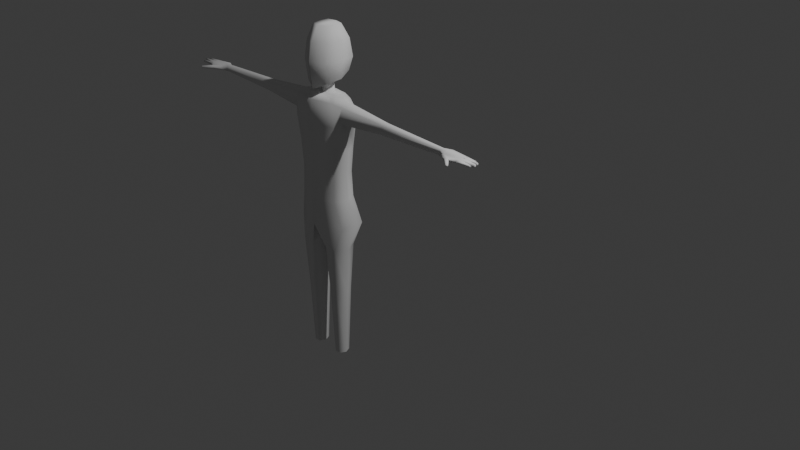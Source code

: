 # Source: BasicCharacter.blend  (saved by Blender 5.1.30; exported with 4.5.12 LTS)
import bpy
from mathutils import Matrix  # noqa: F401  (used for matrix-valued properties, if any)

bpy.ops.wm.read_factory_settings(use_empty=True)
scene = bpy.context.scene
scene.name = 'Scene'

# ---- collections
col_collection = bpy.data.collections.new('Collection'); scene.collection.children.link(col_collection)

# ---- world
world_world = bpy.data.worlds.new('World'); scene.world = world_world
world_world.use_nodes = True; world_world.node_tree.nodes.clear()
_N = world_world.node_tree.nodes; _L = world_world.node_tree.links
n0 = _N.new('ShaderNodeOutputWorld'); n0.name = 'World Output'; n0.location = (200, 100)
n1 = _N.new('ShaderNodeBackground'); n1.name = 'Background'; n1.location = (-200, 100)
n1.inputs[0].default_value = (0.05088, 0.05088, 0.05088, 1.0)
_L.new(n1.outputs[0], n0.inputs[0])
n0.is_active_output = True
world_world.color = (0.05088, 0.05088, 0.05088)
world_world.sun_shadow_jitter_overblur = 0.0

# ---- cameras
cam_camera = bpy.data.cameras.new('Camera')
cam_camera.clip_end = 100.0
cam_camera.ortho_scale = 7.314

# ---- lights
light_light = bpy.data.lights.new('Light', 'POINT')
light_light.energy = 1000.0
light_light.shadow_soft_size = 0.1

# ---- meshes
me_circle = bpy.data.meshes.new('Circle')
me_circle.from_pydata([(-0.3018, -0.1101, 0.0), (-0.2997, 0.2106, 0.0), (-0.1588, 0.3145, 0.0), (0.0, 0.2186, 0.0), (0.0, -0.2403, 0.0), (-0.2301, -0.152, 0.2926), (-0.2905, -0.0002852, 0.2926), (-0.2301, 0.1514, 0.2926), (0.0, 0.1979, 0.2926), (0.0, -0.2278, 0.2926), (-0.3256, -0.08683, 1.12), (-0.3256, 1.863e-09, 1.085), (-0.3256, 0.08683, 1.12), (0.0, 0.1435, 0.5605), (0.0, -0.2086, 0.5605), (-0.2749, -0.1712, 1.088), (-0.3256, 0.1228, 1.204), (0.0, 0.1933, 1.088), (0.0, -0.2568, 1.088), (-0.05222, -0.01286, 1.358), (-0.2107, 0.03956, 1.351), (-0.05589, 0.08509, 1.358), (0.0, 0.1814, 1.316), (0.0, -0.2122, 1.316), (0.0, 0.0, -0.0791), (-0.2335, -0.1704, -0.2435), (-0.3004, -0.01734, -0.2435), (-0.2335, 0.1358, -0.2435), (-0.0998, 0.1358, -0.2435), (-0.0998, -0.1704, -0.2435), (-0.03294, -0.01734, -0.2435), (-0.3189, 0.0822, 0.0), (0.0, -0.0154, 1.316), (-0.3256, 4.657e-10, 1.323), (-0.3256, -0.08683, 1.288), (-0.3256, 0.08683, 1.288), (0.0, 0.0958, 1.358), (0.0, 0.02415, 1.358), (0.0, -0.03078, 1.358), (0.0, 0.02415, 1.351), (0.0, -0.1044, 1.351), (0.0, 0.1611, 1.351), (-0.0802, 0.03956, 1.358), (-0.1575, -0.06011, 1.351), (-0.1593, 0.1358, 1.351), (-0.03818, 0.05758, 1.45), (0.0, 0.04218, 1.45), (0.0, -0.01275, 1.45), (0.0, 0.1138, 1.45), (-0.03429, 0.00517, 1.45), (-0.0348, 0.1031, 1.45), (-0.1669, 0.07391, 1.504), (0.0, 0.01703, 1.504), (0.0, -0.1858, 1.415), (0.0, 0.2816, 1.573), (-0.131, -0.1197, 1.473), (-0.1357, 0.2224, 1.557), (-0.1669, 0.07391, 1.875), (0.0, 0.01703, 1.875), (0.0, -0.1858, 1.875), (0.0, 0.2816, 1.875), (-0.131, -0.1197, 1.875), (-0.1357, 0.2421, 1.875), (-0.1076, 0.06479, 2.02), (0.0, 0.03108, 2.02), (0.0, -0.08916, 2.02), (0.0, 0.1879, 2.02), (-0.09422, -0.04994, 2.02), (-0.09599, 0.1645, 2.02), (-0.147, 0.2761, 1.688), (0.0, 0.3228, 1.688), (0.0, 0.01086, 1.688), (-0.1838, 0.07791, 1.688), (-0.1415, -0.1503, 1.688), (0.0, -0.2283, 1.688), (-0.2765, -0.002948, 0.5605), (-0.2297, -0.14, 0.5605), (-0.2297, 0.1341, 0.5605), (-0.3256, -0.1228, 1.204), (-0.2749, 0.1712, 1.088), (-0.282, 0.0, 1.331), (-0.2265, -0.1414, 1.316), (-0.2265, 0.1414, 1.316), (-0.8493, -0.0499, 1.155), (-0.8493, 1.042e-09, 1.135), (-0.8493, 0.0499, 1.155), (-0.8493, 0.07057, 1.204), (-0.8493, 2.404e-10, 1.272), (-0.8493, -0.0499, 1.252), (-0.8493, 0.0499, 1.252), (-0.8493, -0.07057, 1.204), (-1.584, -0.02939, 1.175), (-1.584, 6.137e-10, 1.164), (-1.584, 0.02939, 1.175), (-1.584, 0.04157, 1.204), (-1.584, 1.416e-10, 1.244), (-1.584, -0.02939, 1.232), (-1.584, 0.02939, 1.232), (-1.584, -0.04157, 1.204), (-0.2124, -0.1371, -0.7364), (-0.2581, -0.01734, -0.7364), (-0.2124, 0.1025, -0.7364), (-0.1209, 0.1025, -0.7364), (-0.1209, -0.1371, -0.7364), (-0.07519, -0.01734, -0.7364), (-0.1972, -0.09727, -1.495), (-0.2277, -0.01734, -1.495), (-0.1972, 0.06259, -1.495), (-0.1362, 0.06259, -1.495), (-0.1362, -0.09727, -1.495), (-0.1056, -0.01734, -1.495), (-1.726, -0.1393, 1.185), (-1.652, 1.975e-09, 1.169), (-1.652, 0.07307, 1.179), (-1.67, 0.09046, 1.204), (-1.652, 4.557e-10, 1.239), (-1.726, -0.1393, 1.223), (-1.652, 0.07307, 1.229), (-1.718, -0.1489, 1.204), (-1.741, -0.1202, 1.185), (-1.82, -0.006419, 1.179), (-1.82, 0.05262, 1.186), (-1.82, 0.09903, 1.204), (-1.82, -0.006419, 1.229), (-1.741, -0.1202, 1.223), (-1.82, 0.05262, 1.221), (-1.762, -0.117, 1.204), (-1.932, 0.06982, 1.197), (-1.932, 0.07261, 1.207), (-1.932, 0.06193, 1.21), (-1.98, 0.01836, 1.192), (-1.98, 0.03276, 1.191), (-1.98, 0.01969, 1.217), (-1.98, 0.0341, 1.216), (-1.991, -0.03199, 1.188), (-1.991, -0.01498, 1.19), (-1.991, -0.0181, 1.22), (-1.991, -0.03511, 1.218), (-1.966, -0.06695, 1.189), (-1.966, -0.06293, 1.215), (-1.966, -0.07867, 1.212), (-1.652, -0.07053, 1.179), (-1.627, -0.09826, 1.204), (-1.652, -0.07053, 1.229), (-1.82, -0.04367, 1.186), (-1.82, -0.1049, 1.213), (-1.82, -0.05005, 1.221), (-1.813, -0.2336, 1.192), (-1.813, -0.2336, 1.216), (-1.809, -0.2396, 1.204), (-1.823, -0.2216, 1.192), (-1.823, -0.2216, 1.216), (-1.828, -0.2156, 1.204), (-1.82, 0.05077, 1.204), (-1.82, 0.001048, 1.204), (-1.82, -0.04618, 1.204), (-1.932, 0.05914, 1.2), (-1.98, 0.04063, 1.203), (-1.98, 0.01183, 1.205), (-1.991, -0.008036, 1.206), (-1.991, -0.04205, 1.202), (-1.966, -0.05569, 1.2), (-1.966, -0.08115, 1.196), (-1.82, -0.08275, 1.195), (-1.997, -0.03355, 1.203), (-1.974, -0.07101, 1.201), (-1.974, -0.06671, 1.205), (-1.819, -0.2397, 1.204), (-1.828, -0.2277, 1.204), (-1.997, -0.01654, 1.205), (-1.985, 0.01903, 1.204), (-1.985, 0.03343, 1.204), (-1.937, 0.06587, 1.203), (-0.2657, -0.135, 0.8405), (-0.301, -0.001474, 0.8226), (-0.2657, 0.1322, 0.8407), (0.0, -0.2331, 0.8293), (0.0, 0.1703, 0.8445)], [], [(2, 1, 7), (1, 31, 6), (0, 4, 9, 5), (3, 2, 8), (5, 9, 14, 76), (8, 7, 77, 13), (7, 6, 75, 77), (6, 5, 76, 75), (76, 14, 176, 173), (13, 77, 175, 177), (15, 18, 23, 81), (17, 79, 82, 22), (1, 2, 27), (0, 31, 26), (24, 4, 29, 30), (4, 0, 25, 29), (2, 3, 28), (3, 24, 30, 28), (8, 2, 7), (7, 1, 6), (6, 0, 5), (26, 25, 0), (27, 26, 1), (28, 27, 2), (6, 31, 0), (26, 31, 1), (42, 19, 49, 45), (21, 42, 45, 50), (43, 20, 80, 81), (44, 41, 22, 82), (20, 44, 82, 80), (40, 43, 81, 23), (39, 40, 23, 32), (41, 39, 32, 22), (37, 38, 40, 39), (36, 37, 39, 41), (19, 42, 20, 43), (21, 36, 41, 44), (42, 21, 44, 20), (38, 19, 43, 40), (45, 49, 55, 51), (50, 45, 51, 56), (38, 37, 46, 47), (19, 38, 47, 49), (36, 21, 50, 48), (37, 36, 48, 46), (71, 70, 60, 58), (70, 69, 62, 60), (47, 46, 52, 53), (49, 47, 53, 55), (48, 50, 56, 54), (46, 48, 54, 52), (59, 58, 64, 65), (57, 61, 67, 63), (69, 72, 57, 62), (72, 73, 61, 57), (74, 71, 58, 59), (73, 74, 59, 61), (66, 68, 63, 64), (67, 65, 64, 63), (61, 59, 65, 67), (60, 62, 68, 66), (58, 60, 66, 64), (62, 57, 63, 68), (55, 53, 74, 73), (53, 52, 71, 74), (51, 55, 73, 72), (56, 51, 72, 69), (54, 56, 69, 70), (52, 54, 70, 71), (173, 174, 75, 76), (174, 175, 77, 75), (78, 10, 15), (12, 79, 175), (33, 34, 81, 80), (35, 33, 80, 82), (16, 35, 82, 79), (34, 78, 15, 81), (10, 78, 90, 83), (11, 10, 83, 84), (78, 34, 88, 90), (33, 35, 89, 87), (16, 12, 85, 86), (12, 11, 84, 85), (35, 16, 86, 89), (34, 33, 87, 88), (89, 86, 94, 97), (88, 87, 95, 96), (83, 90, 98, 91), (84, 83, 91, 92), (90, 88, 96, 98), (87, 89, 97, 95), (86, 85, 93, 94), (85, 84, 92, 93), (30, 29, 103, 104), (26, 27, 101, 100), (25, 26, 100, 99), (28, 30, 104, 102), (29, 25, 99, 103), (27, 28, 102, 101), (104, 103, 109, 110), (100, 101, 107, 106), (99, 100, 106, 105), (102, 104, 110, 108), (103, 99, 105, 109), (101, 102, 108, 107), (92, 91, 141, 112), (98, 96, 143, 142), (95, 97, 117, 115), (94, 93, 113, 114), (93, 92, 112, 113), (97, 94, 114, 117), (96, 95, 115, 143), (91, 98, 142, 141), (143, 115, 123, 146), (111, 118, 149, 147), (112, 141, 144, 120), (126, 119, 150, 152), (115, 117, 125, 123), (114, 113, 121, 122), (113, 112, 120, 121), (117, 114, 122, 125), (153, 125, 129, 156), (125, 122, 128, 129), (122, 121, 127, 128), (123, 125, 133, 132), (153, 121, 131, 157), (121, 120, 130, 131), (154, 123, 132, 158), (128, 172, 129), (120, 144, 134, 135), (155, 146, 137, 160), (154, 120, 135, 159), (146, 123, 136, 137), (136, 159, 169), (155, 144, 138, 161), (145, 146, 139, 140), (144, 163, 162, 138), (140, 139, 166), (118, 111, 141, 142), (116, 118, 142, 143), (119, 126, 145, 163, 144), (126, 124, 145), (124, 116, 143, 146), (111, 119, 144, 141), (147, 167, 168, 150), (149, 148, 167), (119, 111, 147, 150), (124, 126, 152, 151), (118, 116, 148, 149), (116, 124, 151, 148), (146, 155, 161, 139), (160, 164, 134), (123, 154, 159, 136), (144, 155, 160, 134), (120, 154, 158, 130), (125, 153, 157, 133), (121, 153, 156, 127), (162, 163, 145, 140), (135, 134, 164, 169), (136, 169, 164, 137), (137, 164, 160), (159, 135, 169), (138, 162, 165), (165, 162, 140), (165, 166, 161, 138), (161, 166, 139), (166, 165, 140), (167, 147, 149), (167, 148, 151, 168), (150, 168, 152), (168, 151, 152), (158, 170, 130), (132, 170, 158), (131, 130, 170, 171), (133, 171, 170, 132), (157, 131, 171), (133, 157, 171), (129, 172, 156), (172, 128, 127), (156, 172, 127), (145, 124, 146), (15, 10, 173), (79, 12, 16), (11, 12, 175, 174), (10, 11, 174, 173), (173, 176, 18, 15), (177, 175, 79, 17)])
me_circle.polygons.foreach_set('use_smooth', [True] * 188)
_uv = me_circle.uv_layers.new(name='UVMap')
_uv.uv.foreach_set('vector', [0.0, 0.0, 0.0, 0.0, 0.0, 0.0, 0.0, 0.0, 0.0, 0.0, 0.0, 0.0, 0.0, 0.0, 0.0, 0.0, 0.0, 0.0, 0.0, 0.0, 0.0, 0.0, 0.0, 0.0, 0.0, 0.0, 0.0, 0.0, 0.0, 0.0, 0.0, 0.0, 0.0, 0.0, 0.0, 0.0, 0.0, 0.0, 0.0, 0.0, 0.0, 0.0, 0.0, 0.0, 0.0, 0.0, 0.0, 0.0, 0.0, 0.0, 0.0, 0.0, 0.0, 0.0, 0.0, 0.0, 0.0, 0.0, 0.0, 0.0, 0.0, 0.0, 0.0, 0.0, 0.0, 0.0, 0.0, 0.0, 0.0, 0.0, 0.0, 0.0, 0.0, 0.0, 0.0, 0.0, 0.0, 0.0, 0.0, 0.0, 0.0, 0.0, 0.0, 0.0, 0.0, 0.0, 0.0, 0.0, 0.0, 0.0, 0.0, 0.0, 0.0, 0.0, 0.0, 0.0, 0.0, 0.0, 0.0, 0.0, 0.0, 0.0, 0.0, 0.0, 0.0, 0.0, 0.0, 0.0, 0.0, 0.0, 0.0, 0.0, 0.0, 0.0, 0.0, 0.0, 0.0, 0.0, 0.0, 0.0, 0.0, 0.0, 0.0, 0.0, 0.0, 0.0, 0.0, 0.0, 0.0, 0.0, 0.0, 0.0, 0.0, 0.0, 0.0, 0.0, 0.0, 0.0, 0.0, 0.0, 0.0, 0.0, 0.0, 0.0, 0.0, 0.0, 0.0, 0.0, 0.0, 0.0, 0.0, 0.0, 0.0, 0.0, 0.0, 0.0, 0.0, 0.0, 0.0, 0.0, 0.0, 0.0, 0.0, 0.0, 0.0, 0.0, 0.0, 0.0, 0.0, 0.0, 0.0, 0.0, 0.0, 0.0, 0.0, 0.0, 0.0, 0.0, 0.0, 0.0, 0.0, 0.0, 0.0, 0.0, 0.0, 0.0, 0.0, 0.0, 0.0, 0.0, 0.0, 0.0, 0.0, 0.0, 0.0, 0.0, 0.0, 0.0, 0.0, 0.0, 0.0, 0.0, 0.0, 0.0, 0.0, 0.0, 0.0, 0.0, 0.0, 0.0, 0.0, 0.0, 0.0, 0.0, 0.0, 0.0, 0.0, 0.0, 0.0, 0.0, 0.0, 0.0, 0.0, 0.0, 0.0, 0.0, 0.0, 0.0, 0.0, 0.0, 0.0, 0.0, 0.0, 0.0, 0.0, 0.0, 0.0, 0.0, 0.0, 0.0, 0.0, 0.0, 0.0, 0.0, 0.0, 0.0, 0.0, 0.0, 0.0, 0.0, 0.0, 0.0, 0.0, 0.0, 0.0, 0.0, 0.0, 0.0, 0.0, 0.0, 0.0, 0.0, 0.0, 0.0, 0.0, 0.0, 0.0, 0.0, 0.0, 0.0, 0.0, 0.0, 0.0, 0.0, 0.0, 0.0, 0.0, 0.0, 0.0, 0.0, 0.0, 0.0, 0.0, 0.0, 0.0, 0.0, 0.0, 0.0, 0.0, 0.0, 0.0, 0.0, 0.0, 0.0, 0.0, 0.0, 0.0, 0.0, 0.0, 0.0, 0.0, 0.0, 0.0, 0.0, 0.0, 0.0, 0.0, 0.0, 0.0, 0.0, 0.0, 0.0, 0.0, 0.0, 0.0, 0.0, 0.0, 0.0, 0.0, 0.0, 0.0, 0.0, 0.0, 0.0, 0.0, 0.0, 0.0, 0.0, 0.0, 0.0, 0.0, 0.0, 0.0, 0.0, 0.0, 0.0, 0.0, 0.0, 0.0, 0.0, 0.0, 0.0, 0.0, 0.0, 0.0, 0.0, 0.0, 0.0, 0.0, 0.0, 0.0, 0.0, 0.0, 0.0, 0.0, 0.0, 0.0, 0.0, 0.0, 0.0, 0.0, 0.0, 0.0, 0.0, 0.0, 0.0, 0.0, 0.0, 0.0, 0.0, 0.0, 0.0, 0.0, 0.0, 0.0, 0.0, 0.0, 0.0, 0.0, 0.0, 0.0, 0.0, 0.0, 0.0, 0.0, 0.0, 0.0, 0.0, 0.0, 0.0, 0.0, 0.0, 0.0, 0.0, 0.0, 0.0, 0.0, 0.0, 0.0, 0.0, 0.0, 0.0, 0.0, 0.0, 0.0, 0.0, 0.0, 0.0, 0.0, 0.0, 0.0, 0.0, 0.0, 0.0, 0.0, 0.0, 0.0, 0.0, 0.0, 0.0, 0.0, 0.0, 0.0, 0.0, 0.0, 0.0, 0.0, 0.0, 0.0, 0.0, 0.0, 0.0, 0.0, 0.0, 0.0, 0.0, 0.0, 0.0, 0.0, 0.0, 0.0, 0.0, 0.0, 0.0, 0.0, 0.0, 0.0, 0.0, 0.0, 0.0, 0.0, 0.0, 0.0, 0.0, 0.0, 0.0, 0.0, 0.0, 0.0, 0.0, 0.0, 0.0, 0.0, 0.0, 0.0, 0.0, 0.0, 0.0, 0.0, 0.0, 0.0, 0.0, 0.0, 0.0, 0.0, 0.0, 0.0, 0.0, 0.0, 0.0, 0.0, 0.0, 0.0, 0.0, 0.0, 0.0, 0.0, 0.0, 0.0, 0.0, 0.0, 0.0, 0.0, 0.0, 0.0, 0.0, 0.0, 0.0, 0.0, 0.0, 0.0, 0.0, 0.0, 0.0, 0.0, 0.0, 0.0, 0.0, 0.0, 0.0, 0.0, 0.0, 0.0, 0.0, 0.0, 0.0, 0.0, 0.0, 0.0, 0.0, 0.0, 0.0, 0.0, 0.0, 0.0, 0.0, 0.0, 0.0, 0.0, 0.0, 0.0, 0.0, 0.0, 0.0, 0.0, 0.0, 0.0, 0.0, 0.0, 0.0, 0.0, 0.0, 0.0, 0.0, 0.0, 0.0, 0.0, 0.0, 0.0, 0.0, 0.0, 0.0, 0.0, 0.0, 0.0, 0.0, 0.0, 0.0, 0.0, 0.0, 0.0, 0.0, 0.0, 0.0, 0.0, 0.0, 0.0, 0.0, 0.0, 0.0, 0.0, 0.0, 0.0, 0.0, 0.0, 0.0, 0.0, 0.0, 0.0, 0.0, 0.0, 0.0, 0.0, 0.0, 0.0, 0.0, 0.0, 0.0, 0.0, 0.0, 0.0, 0.0, 0.0, 0.0, 0.0, 0.0, 0.0, 0.0, 0.0, 0.0, 0.0, 0.0, 0.0, 0.0, 0.0, 0.0, 0.0, 0.0, 0.0, 0.0, 0.0, 0.0, 0.0, 0.0, 0.0, 0.0, 0.0, 0.0, 0.0, 0.0, 0.0, 0.0, 0.0, 0.0, 0.0, 0.0, 0.0, 0.0, 0.0, 0.0, 0.0, 0.0, 0.0, 0.0, 0.0, 0.0, 0.0, 0.0, 0.0, 0.0, 0.0, 0.0, 0.0, 0.0, 0.0, 0.0, 0.0, 0.0, 0.0, 0.0, 0.0, 0.0, 0.0, 0.0, 0.0, 0.0, 0.0, 0.0, 0.0, 0.0, 0.0, 0.0, 0.0, 0.0, 0.0, 0.0, 0.0, 0.0, 0.0, 0.0, 0.0, 0.0, 0.0, 0.0, 0.0, 0.0, 0.0, 0.0, 0.0, 0.0, 0.0, 0.0, 0.0, 0.0, 0.0, 0.0, 0.0, 0.0, 0.0, 0.0, 0.0, 0.0, 0.0, 0.0, 0.0, 0.0, 0.0, 0.0, 0.0, 0.0, 0.0, 0.0, 0.0, 0.0, 0.0, 0.0, 0.0, 0.0, 0.0, 0.0, 0.0, 0.0, 0.0, 0.0, 0.0, 0.0, 0.0, 0.0, 0.0, 0.0, 0.0, 0.0, 0.0, 0.0, 0.0, 0.0, 0.0, 0.0, 0.0, 0.0, 0.0, 0.0, 0.0, 0.0, 0.0, 0.0, 0.0, 0.0, 0.0, 0.0, 0.0, 0.0, 0.0, 0.0, 0.0, 0.0, 0.0, 0.0, 0.0, 0.0, 0.0, 0.0, 0.0, 0.0, 0.0, 0.0, 0.0, 0.0, 0.0, 0.0, 0.0, 0.0, 0.0, 0.0, 0.0, 0.0, 0.0, 0.0, 0.0, 0.0, 0.0, 0.0, 0.0, 0.0, 0.0, 0.0, 0.0, 0.0, 0.0, 0.0, 0.0, 0.0, 0.0, 0.0, 0.0, 0.0, 0.0, 0.0, 0.0, 0.0, 0.0, 0.0, 0.0, 0.0, 0.0, 0.0, 0.0, 0.0, 0.0, 0.0, 0.0, 0.0, 0.0, 0.0, 0.0, 0.0, 0.0, 0.0, 0.0, 0.0, 0.0, 0.0, 0.0, 0.0, 0.0, 0.0, 0.0, 0.0, 0.0, 0.0, 0.0, 0.0, 0.0, 0.0, 0.0, 0.0, 0.0, 0.0, 0.0, 0.0, 0.0, 0.0, 0.0, 0.0, 0.0, 0.0, 0.0, 0.0, 0.0, 0.0, 0.0, 0.0, 0.0, 0.0, 0.0, 0.0, 0.0, 0.0, 0.0, 0.0, 0.0, 0.0, 0.0, 0.0, 0.0, 0.0, 0.0, 0.0, 0.0, 0.0, 0.0, 0.0, 0.0, 0.0, 0.0, 0.0, 0.0, 0.0, 0.0, 0.0, 0.0, 0.0, 0.0, 0.0, 0.0, 0.0, 0.0, 0.0, 0.0, 0.0, 0.0, 0.0, 0.0, 0.0, 0.0, 0.0, 0.0, 0.0, 0.0, 0.0, 0.0, 0.0, 0.0, 0.0, 0.0, 0.0, 0.0, 0.0, 0.0, 0.0, 0.0, 0.0, 0.0, 0.0, 0.0, 0.0, 0.0, 0.0, 0.0, 0.0, 0.0, 0.0, 0.0, 0.0, 0.0, 0.0, 0.0, 0.0, 0.0, 0.0, 0.0, 0.0, 0.0, 0.0, 0.0, 0.0, 0.0, 0.0, 0.0, 0.0, 0.0, 0.0, 0.0, 0.0, 0.0, 0.0, 0.0, 0.0, 0.0, 0.0, 0.0, 0.0, 0.0, 0.0, 0.0, 0.0, 0.0, 0.0, 0.0, 0.0, 0.0, 0.0, 0.0, 0.0, 0.0, 0.0, 0.0, 0.0, 0.0, 0.0, 0.0, 0.0, 0.0, 0.0, 0.0, 0.0, 0.0, 0.0, 0.0, 0.0, 0.0, 0.0, 0.0, 0.0, 0.0, 0.0, 0.0, 0.0, 0.0, 0.0, 0.0, 0.0, 0.0, 0.0, 0.0, 0.0, 0.0, 0.0, 0.0, 0.0, 0.0, 0.0, 0.0, 0.0, 0.0, 0.0, 0.0, 0.0, 0.0, 0.0, 0.0, 0.0, 0.0, 0.0, 0.0, 0.0, 0.0, 0.0, 0.0, 0.0, 0.0, 0.0, 0.0, 0.0, 0.0, 0.0, 0.0, 0.0, 0.0, 0.0, 0.0, 0.0, 0.0, 0.0, 0.0, 0.0, 0.0, 0.0, 0.0, 0.0, 0.0, 0.0, 0.0, 0.0, 0.0, 0.0, 0.0, 0.0, 0.0, 0.0, 0.0, 0.0, 0.0, 0.0, 0.0, 0.0, 0.0, 0.0, 0.0, 0.0, 0.0, 0.0, 0.0, 0.0, 0.0, 0.0, 0.0, 0.0, 0.0, 0.0, 0.0, 0.0, 0.0, 0.0, 0.0, 0.0, 0.0, 0.0, 0.0, 0.0, 0.0, 0.0, 0.0, 0.0, 0.0, 0.0, 0.0, 0.0, 0.0, 0.0, 0.0, 0.0, 0.0, 0.0, 0.0, 0.0, 0.0, 0.0, 0.0, 0.0, 0.0, 0.0, 0.0, 0.0, 0.0, 0.0, 0.0, 0.0, 0.0, 0.0, 0.0, 0.0, 0.0, 0.0, 0.0, 0.0, 0.0, 0.0, 0.0, 0.0, 0.0, 0.0, 0.0, 0.0, 0.0, 0.0, 0.0, 0.0, 0.0, 0.0, 0.0, 0.0, 0.0, 0.0, 0.0, 0.0, 0.0, 0.0, 0.0, 0.0, 0.0, 0.0, 0.0, 0.0, 0.0, 0.0, 0.0, 0.0, 0.0, 0.0, 0.0, 0.0, 0.0, 0.0, 0.0, 0.0, 0.0, 0.0, 0.0, 0.0, 0.0, 0.0, 0.0, 0.0, 0.0, 0.0, 0.0, 0.0, 0.0, 0.0, 0.0, 0.0, 0.0, 0.0, 0.0, 0.0, 0.0, 0.0, 0.0, 0.0, 0.0, 0.0, 0.0, 0.0, 0.0, 0.0, 0.0, 0.0, 0.0, 0.0, 0.0, 0.0, 0.0, 0.0, 0.0, 0.0, 0.0, 0.0, 0.0, 0.0, 0.0, 0.0, 0.0, 0.0, 0.0, 0.0, 0.0, 0.0, 0.0, 0.0, 0.0, 0.0, 0.0, 0.0, 0.0, 0.0, 0.0, 0.0, 0.0, 0.0, 0.0, 0.0, 0.0, 0.0, 0.0, 0.0, 0.0, 0.0, 0.0, 0.0, 0.0, 0.0, 0.0, 0.0, 0.0, 0.0, 0.0, 0.0, 0.0, 0.0, 0.0, 0.0, 0.0, 0.0, 0.0, 0.0, 0.0, 0.0, 0.0, 0.0, 0.0, 0.0, 0.0, 0.0, 0.0, 0.0, 0.0, 0.0, 0.0, 0.0, 0.0, 0.0, 0.0, 0.0, 0.0, 0.0, 0.0, 0.0, 0.0, 0.0, 0.0, 0.0, 0.0, 0.0, 0.0, 0.0, 0.0, 0.0, 0.0, 0.0, 0.0, 0.0, 0.0, 0.0, 0.0, 0.0, 0.0, 0.0, 0.0, 0.0, 0.0, 0.0, 0.0, 0.0, 0.0, 0.0, 0.0, 0.0, 0.0, 0.0, 0.0, 0.0, 0.0, 0.0, 0.0, 0.0, 0.0, 0.0, 0.0, 0.0, 0.0, 0.0, 0.0, 0.0, 0.0, 0.0, 0.0, 0.0, 0.0, 0.0, 0.0, 0.0, 0.0, 0.0, 0.0, 0.0, 0.0, 0.0, 0.0, 0.0, 0.0, 0.0, 0.0, 0.0, 0.0, 0.0, 0.0, 0.0, 0.0, 0.0, 0.0, 0.0, 0.0, 0.0, 0.0, 0.0, 0.0, 0.0, 0.0, 0.0, 0.0, 0.0, 0.0, 0.0, 0.0, 0.0, 0.0, 0.0, 0.0, 0.0, 0.0, 0.0, 0.0, 0.0, 0.0, 0.0, 0.0, 0.0, 0.0, 0.0, 0.0, 0.0, 0.0, 0.0, 0.0, 0.0, 0.0, 0.0, 0.0, 0.0, 0.0, 0.0, 0.0, 0.0, 0.0, 0.0, 0.0, 0.0, 0.0, 0.0, 0.0, 0.0, 0.0, 0.0, 0.0, 0.0, 0.0, 0.0, 0.0, 0.0, 0.0, 0.0, 0.0, 0.0, 0.0, 0.0, 0.0, 0.0, 0.0, 0.0, 0.0, 0.0, 0.0, 0.0, 0.0, 0.0, 0.0, 0.0, 0.0, 0.0, 0.0, 0.0, 0.0, 0.0, 0.0, 0.0, 0.0, 0.0, 0.0, 0.0, 0.0, 0.0, 0.0, 0.0])
me_circle.update()

# ---- objects
ob_light = bpy.data.objects.new('Light', light_light)
ob_camera = bpy.data.objects.new('Camera', cam_camera)
ob_circle = bpy.data.objects.new('Circle', me_circle)

# ---- transforms, parenting, visibility, modifiers, constraints
ob_light.location = (4.076, 1.005, 5.904)
ob_light.rotation_euler = (0.6503, 0.05522, 1.866)
ob_light.lock_rotations_4d = False
ob_light.empty_display_type = 'ARROWS'
ob_light.color = (0.0, 0.0, 0.0, 0.0)
ob_light.lineart.crease_threshold = 0.0
ob_camera.location = (7.359, -6.926, 4.958)
ob_camera.rotation_euler = (1.109, 0.0, 0.8149)
ob_camera.lock_rotations_4d = False
ob_camera.empty_display_type = 'ARROWS'
ob_camera.color = (0.0, 0.0, 0.0, 0.0)
ob_camera.display_type = 'WIRE'
ob_camera.lineart.crease_threshold = 0.0
ob_circle.location = (-0.5, -0.5, 0.0)
ob_circle.scale = (1.0, 0.8313, 1.0)
_m = ob_circle.modifiers.new('Mirror', 'MIRROR')
_m.use_clip = True

# ---- collection membership
col_collection.objects.link(ob_light)
col_collection.objects.link(ob_camera)
col_collection.objects.link(ob_circle)

# ---- scene / render settings (as saved in the file)
scene.camera = ob_camera
scene.frame_start = 1; scene.frame_end = 250; scene.frame_set(0)
scene.render.engine = 'BLENDER_EEVEE_NEXT'
scene.render.bake_bias = 0.0
scene.render.bake_samples = 0
scene.cycles.sampling_pattern = 'TABULATED_SOBOL'
scene.eevee.use_volume_custom_range = False
bpy.context.view_layer.update()
